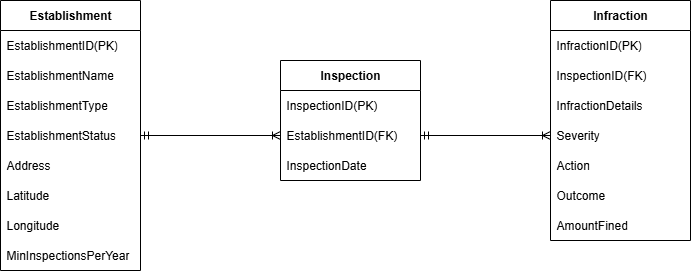

The diagram above was exported from draw.io. Its source (the exported page's mxGraphModel, read from the mxfile embedded in the PNG):
<mxGraphModel dx="786" dy="417" grid="1" gridSize="10" guides="1" tooltips="1" connect="1" arrows="1" fold="1" page="1" pageScale="1" pageWidth="850" pageHeight="1100" math="0" shadow="0">
  <root>
    <mxCell id="0" />
    <mxCell id="1" parent="0" />
    <mxCell id="vg0L4v4nweHzJWKqIl3N-1" value="Establishment" style="swimlane;fontStyle=1;childLayout=stackLayout;horizontal=1;startSize=30;horizontalStack=0;resizeParent=1;resizeParentMax=0;resizeLast=0;collapsible=1;marginBottom=0;whiteSpace=wrap;html=1;" vertex="1" parent="1">
      <mxGeometry x="60" y="50" width="140" height="270" as="geometry" />
    </mxCell>
    <mxCell id="vg0L4v4nweHzJWKqIl3N-2" value="EstablishmentID(PK)" style="text;strokeColor=none;fillColor=none;align=left;verticalAlign=middle;spacingLeft=4;spacingRight=4;overflow=hidden;points=[[0,0.5],[1,0.5]];portConstraint=eastwest;rotatable=0;whiteSpace=wrap;html=1;" vertex="1" parent="vg0L4v4nweHzJWKqIl3N-1">
      <mxGeometry y="30" width="140" height="30" as="geometry" />
    </mxCell>
    <mxCell id="vg0L4v4nweHzJWKqIl3N-3" value="EstablishmentName" style="text;strokeColor=none;fillColor=none;align=left;verticalAlign=middle;spacingLeft=4;spacingRight=4;overflow=hidden;points=[[0,0.5],[1,0.5]];portConstraint=eastwest;rotatable=0;whiteSpace=wrap;html=1;" vertex="1" parent="vg0L4v4nweHzJWKqIl3N-1">
      <mxGeometry y="60" width="140" height="30" as="geometry" />
    </mxCell>
    <mxCell id="vg0L4v4nweHzJWKqIl3N-13" value="EstablishmentType" style="text;strokeColor=none;fillColor=none;align=left;verticalAlign=middle;spacingLeft=4;spacingRight=4;overflow=hidden;points=[[0,0.5],[1,0.5]];portConstraint=eastwest;rotatable=0;whiteSpace=wrap;html=1;" vertex="1" parent="vg0L4v4nweHzJWKqIl3N-1">
      <mxGeometry y="90" width="140" height="30" as="geometry" />
    </mxCell>
    <mxCell id="vg0L4v4nweHzJWKqIl3N-14" value="EstablishmentStatus" style="text;strokeColor=none;fillColor=none;align=left;verticalAlign=middle;spacingLeft=4;spacingRight=4;overflow=hidden;points=[[0,0.5],[1,0.5]];portConstraint=eastwest;rotatable=0;whiteSpace=wrap;html=1;" vertex="1" parent="vg0L4v4nweHzJWKqIl3N-1">
      <mxGeometry y="120" width="140" height="30" as="geometry" />
    </mxCell>
    <mxCell id="vg0L4v4nweHzJWKqIl3N-4" value="Address" style="text;strokeColor=none;fillColor=none;align=left;verticalAlign=middle;spacingLeft=4;spacingRight=4;overflow=hidden;points=[[0,0.5],[1,0.5]];portConstraint=eastwest;rotatable=0;whiteSpace=wrap;html=1;" vertex="1" parent="vg0L4v4nweHzJWKqIl3N-1">
      <mxGeometry y="150" width="140" height="30" as="geometry" />
    </mxCell>
    <mxCell id="vg0L4v4nweHzJWKqIl3N-15" value="Latitude" style="text;strokeColor=none;fillColor=none;align=left;verticalAlign=middle;spacingLeft=4;spacingRight=4;overflow=hidden;points=[[0,0.5],[1,0.5]];portConstraint=eastwest;rotatable=0;whiteSpace=wrap;html=1;" vertex="1" parent="vg0L4v4nweHzJWKqIl3N-1">
      <mxGeometry y="180" width="140" height="30" as="geometry" />
    </mxCell>
    <mxCell id="vg0L4v4nweHzJWKqIl3N-17" value="Longitude" style="text;strokeColor=none;fillColor=none;align=left;verticalAlign=middle;spacingLeft=4;spacingRight=4;overflow=hidden;points=[[0,0.5],[1,0.5]];portConstraint=eastwest;rotatable=0;whiteSpace=wrap;html=1;" vertex="1" parent="vg0L4v4nweHzJWKqIl3N-1">
      <mxGeometry y="210" width="140" height="30" as="geometry" />
    </mxCell>
    <mxCell id="vg0L4v4nweHzJWKqIl3N-16" value="MinInspectionsPerYear" style="text;strokeColor=none;fillColor=none;align=left;verticalAlign=middle;spacingLeft=4;spacingRight=4;overflow=hidden;points=[[0,0.5],[1,0.5]];portConstraint=eastwest;rotatable=0;whiteSpace=wrap;html=1;" vertex="1" parent="vg0L4v4nweHzJWKqIl3N-1">
      <mxGeometry y="240" width="140" height="30" as="geometry" />
    </mxCell>
    <mxCell id="vg0L4v4nweHzJWKqIl3N-5" value="Inspection" style="swimlane;fontStyle=1;childLayout=stackLayout;horizontal=1;startSize=30;horizontalStack=0;resizeParent=1;resizeParentMax=0;resizeLast=0;collapsible=1;marginBottom=0;whiteSpace=wrap;html=1;" vertex="1" parent="1">
      <mxGeometry x="340" y="110" width="140" height="120" as="geometry" />
    </mxCell>
    <mxCell id="vg0L4v4nweHzJWKqIl3N-6" value="InspectionID(PK)" style="text;strokeColor=none;fillColor=none;align=left;verticalAlign=middle;spacingLeft=4;spacingRight=4;overflow=hidden;points=[[0,0.5],[1,0.5]];portConstraint=eastwest;rotatable=0;whiteSpace=wrap;html=1;" vertex="1" parent="vg0L4v4nweHzJWKqIl3N-5">
      <mxGeometry y="30" width="140" height="30" as="geometry" />
    </mxCell>
    <mxCell id="vg0L4v4nweHzJWKqIl3N-7" value="EstablishmentID(FK)" style="text;strokeColor=none;fillColor=none;align=left;verticalAlign=middle;spacingLeft=4;spacingRight=4;overflow=hidden;points=[[0,0.5],[1,0.5]];portConstraint=eastwest;rotatable=0;whiteSpace=wrap;html=1;" vertex="1" parent="vg0L4v4nweHzJWKqIl3N-5">
      <mxGeometry y="60" width="140" height="30" as="geometry" />
    </mxCell>
    <mxCell id="vg0L4v4nweHzJWKqIl3N-8" value="InspectionDate" style="text;strokeColor=none;fillColor=none;align=left;verticalAlign=middle;spacingLeft=4;spacingRight=4;overflow=hidden;points=[[0,0.5],[1,0.5]];portConstraint=eastwest;rotatable=0;whiteSpace=wrap;html=1;" vertex="1" parent="vg0L4v4nweHzJWKqIl3N-5">
      <mxGeometry y="90" width="140" height="30" as="geometry" />
    </mxCell>
    <mxCell id="vg0L4v4nweHzJWKqIl3N-9" value="Infraction" style="swimlane;fontStyle=1;childLayout=stackLayout;horizontal=1;startSize=30;horizontalStack=0;resizeParent=1;resizeParentMax=0;resizeLast=0;collapsible=1;marginBottom=0;whiteSpace=wrap;html=1;" vertex="1" parent="1">
      <mxGeometry x="610" y="50" width="140" height="240" as="geometry" />
    </mxCell>
    <mxCell id="vg0L4v4nweHzJWKqIl3N-10" value="InfractionID(PK)" style="text;strokeColor=none;fillColor=none;align=left;verticalAlign=middle;spacingLeft=4;spacingRight=4;overflow=hidden;points=[[0,0.5],[1,0.5]];portConstraint=eastwest;rotatable=0;whiteSpace=wrap;html=1;" vertex="1" parent="vg0L4v4nweHzJWKqIl3N-9">
      <mxGeometry y="30" width="140" height="30" as="geometry" />
    </mxCell>
    <mxCell id="vg0L4v4nweHzJWKqIl3N-11" value="InspectionID(FK)" style="text;strokeColor=none;fillColor=none;align=left;verticalAlign=middle;spacingLeft=4;spacingRight=4;overflow=hidden;points=[[0,0.5],[1,0.5]];portConstraint=eastwest;rotatable=0;whiteSpace=wrap;html=1;" vertex="1" parent="vg0L4v4nweHzJWKqIl3N-9">
      <mxGeometry y="60" width="140" height="30" as="geometry" />
    </mxCell>
    <mxCell id="vg0L4v4nweHzJWKqIl3N-12" value="InfractionDetails" style="text;strokeColor=none;fillColor=none;align=left;verticalAlign=middle;spacingLeft=4;spacingRight=4;overflow=hidden;points=[[0,0.5],[1,0.5]];portConstraint=eastwest;rotatable=0;whiteSpace=wrap;html=1;" vertex="1" parent="vg0L4v4nweHzJWKqIl3N-9">
      <mxGeometry y="90" width="140" height="30" as="geometry" />
    </mxCell>
    <mxCell id="vg0L4v4nweHzJWKqIl3N-19" value="Severity" style="text;strokeColor=none;fillColor=none;align=left;verticalAlign=middle;spacingLeft=4;spacingRight=4;overflow=hidden;points=[[0,0.5],[1,0.5]];portConstraint=eastwest;rotatable=0;whiteSpace=wrap;html=1;" vertex="1" parent="vg0L4v4nweHzJWKqIl3N-9">
      <mxGeometry y="120" width="140" height="30" as="geometry" />
    </mxCell>
    <mxCell id="vg0L4v4nweHzJWKqIl3N-18" value="Action" style="text;strokeColor=none;fillColor=none;align=left;verticalAlign=middle;spacingLeft=4;spacingRight=4;overflow=hidden;points=[[0,0.5],[1,0.5]];portConstraint=eastwest;rotatable=0;whiteSpace=wrap;html=1;" vertex="1" parent="vg0L4v4nweHzJWKqIl3N-9">
      <mxGeometry y="150" width="140" height="30" as="geometry" />
    </mxCell>
    <mxCell id="vg0L4v4nweHzJWKqIl3N-22" value="Outcome" style="text;strokeColor=none;fillColor=none;align=left;verticalAlign=middle;spacingLeft=4;spacingRight=4;overflow=hidden;points=[[0,0.5],[1,0.5]];portConstraint=eastwest;rotatable=0;whiteSpace=wrap;html=1;" vertex="1" parent="vg0L4v4nweHzJWKqIl3N-9">
      <mxGeometry y="180" width="140" height="30" as="geometry" />
    </mxCell>
    <mxCell id="vg0L4v4nweHzJWKqIl3N-21" value="AmountFined" style="text;strokeColor=none;fillColor=none;align=left;verticalAlign=middle;spacingLeft=4;spacingRight=4;overflow=hidden;points=[[0,0.5],[1,0.5]];portConstraint=eastwest;rotatable=0;whiteSpace=wrap;html=1;" vertex="1" parent="vg0L4v4nweHzJWKqIl3N-9">
      <mxGeometry y="210" width="140" height="30" as="geometry" />
    </mxCell>
    <mxCell id="vg0L4v4nweHzJWKqIl3N-25" style="edgeStyle=orthogonalEdgeStyle;rounded=0;orthogonalLoop=1;jettySize=auto;html=1;startArrow=ERoneToMany;startFill=0;endArrow=ERmandOne;endFill=0;entryX=1;entryY=0.5;entryDx=0;entryDy=0;exitX=0;exitY=0.5;exitDx=0;exitDy=0;" edge="1" parent="1" source="vg0L4v4nweHzJWKqIl3N-7" target="vg0L4v4nweHzJWKqIl3N-14">
      <mxGeometry relative="1" as="geometry">
        <mxPoint x="360" y="310" as="sourcePoint" />
        <mxPoint x="350" y="180" as="targetPoint" />
      </mxGeometry>
    </mxCell>
    <mxCell id="vg0L4v4nweHzJWKqIl3N-26" style="edgeStyle=orthogonalEdgeStyle;rounded=0;orthogonalLoop=1;jettySize=auto;html=1;exitX=0;exitY=0.5;exitDx=0;exitDy=0;entryX=1;entryY=0.5;entryDx=0;entryDy=0;startArrow=ERoneToMany;startFill=0;endArrow=ERmandOne;endFill=0;" edge="1" parent="1" source="vg0L4v4nweHzJWKqIl3N-19" target="vg0L4v4nweHzJWKqIl3N-7">
      <mxGeometry relative="1" as="geometry">
        <mxPoint x="450" y="300" as="sourcePoint" />
        <mxPoint x="450" y="400" as="targetPoint" />
      </mxGeometry>
    </mxCell>
  </root>
</mxGraphModel>